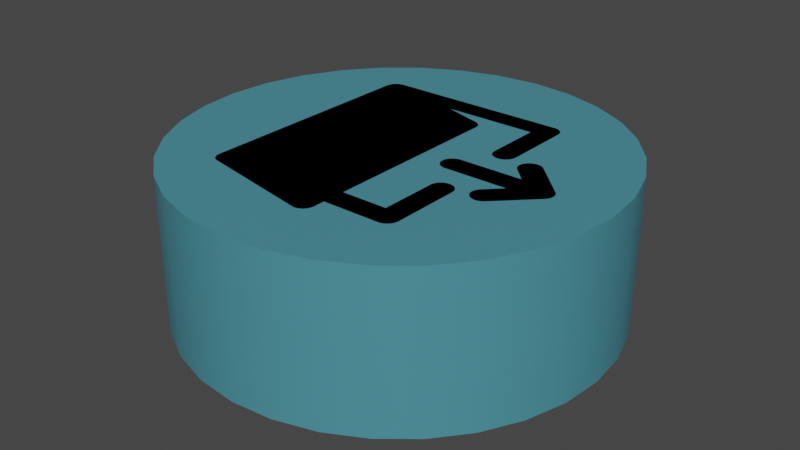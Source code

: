 # Source: exitBtn.blend  (saved by Blender 3.3.6; exported with 4.5.12 LTS)
import bpy
from mathutils import Matrix  # noqa: F401  (used for matrix-valued properties, if any)

bpy.ops.wm.read_factory_settings(use_empty=True)
scene = bpy.context.scene
scene.name = 'Scene'

# ---- collections
col_collection = bpy.data.collections.new('Collection'); scene.collection.children.link(col_collection)
col_exit_svgrepo_com_svg = bpy.data.collections.new('exit-svgrepo-com.svg'); scene.collection.children.link(col_exit_svgrepo_com_svg)

# ---- materials (node trees are filled in below, after node groups)
mat_material_001 = bpy.data.materials.new('Material.001')
mat_material_001.use_transparent_shadow = False
mat_svgmat = bpy.data.materials.new('SVGMat')
mat_svgmat.use_transparent_shadow = False
mat_svgmat.diffuse_color = (0.0, 0.0, 0.0, 1.0)

# ---- node groups
ng_auto_smooth = bpy.data.node_groups.new('Auto Smooth', 'GeometryNodeTree')
_s = ng_auto_smooth.interface.new_socket(name='Geometry', in_out='OUTPUT', socket_type='NodeSocketGeometry')
_s = ng_auto_smooth.interface.new_socket(name='Geometry', in_out='INPUT', socket_type='NodeSocketGeometry')
_s = ng_auto_smooth.interface.new_socket(name='Angle', in_out='INPUT', socket_type='NodeSocketFloat')
_s.subtype = 'ANGLE'
_s.min_value = 0.0
_s.max_value = 3.142
ng_auto_smooth.is_modifier = True
_N = ng_auto_smooth.nodes; _L = ng_auto_smooth.links
n0 = _N.new('NodeGroupOutput'); n0.name = 'Group Output'; n0.location = (480, -100)
n1 = _N.new('NodeGroupInput'); n1.name = 'Group Input'; n1.location = (-420, -300)
n2 = _N.new('NodeGroupInput'); n2.name = 'Group Input.001'; n2.location = (-60, -100)
n3 = _N.new('GeometryNodeSetShadeSmooth'); n3.name = 'Set Shade Smooth'; n3.location = (120, -100)
n3.domain = 'EDGE'
n4 = _N.new('GeometryNodeSetShadeSmooth'); n4.name = 'Set Shade Smooth.001'; n4.location = (300, -100)
n5 = _N.new('GeometryNodeInputMeshEdgeAngle'); n5.name = 'Edge Angle'; n5.location = (-420, -220)
n6 = _N.new('GeometryNodeInputEdgeSmooth'); n6.name = 'Is Edge Smooth'; n6.location = (-60, -160)
n7 = _N.new('GeometryNodeInputShadeSmooth'); n7.name = 'Is Face Smooth'; n7.location = (-240, -340)
n8 = _N.new('FunctionNodeBooleanMath'); n8.name = 'Boolean Math'; n8.location = (-60, -220)
n9 = _N.new('FunctionNodeCompare'); n9.name = 'Compare'; n9.location = (-240, -180)
n9.operation = 'LESS_EQUAL'
_L.new(n5.outputs[0], n9.inputs[0])
_L.new(n4.outputs[0], n0.inputs[0])
_L.new(n1.outputs[1], n9.inputs[1])
_L.new(n9.outputs[0], n8.inputs[0])
_L.new(n7.outputs[0], n8.inputs[1])
_L.new(n2.outputs[0], n3.inputs[0])
_L.new(n6.outputs[0], n3.inputs[1])
_L.new(n3.outputs[0], n4.inputs[0])
_L.new(n8.outputs[0], n3.inputs[2])
n0.is_active_output = True

# ---- material node trees
mat_material_001.use_nodes = True; mat_material_001.node_tree.nodes.clear()
_N = mat_material_001.node_tree.nodes; _L = mat_material_001.node_tree.links
n0 = _N.new('ShaderNodeBsdfPrincipled'); n0.name = 'Principled BSDF'; n0.location = (10, 300)
n0.distribution = 'GGX'
n0.subsurface_method = 'RANDOM_WALK_SKIN'
n0.inputs[0].default_value = (0.06848, 0.2705, 0.3372, 1.0)
n0.inputs[3].default_value = 1.45
n0.inputs[27].default_value = (0.0, 0.0, 0.0, 1.0)
n0.inputs[28].default_value = 1.0
n1 = _N.new('ShaderNodeOutputMaterial'); n1.name = 'Material Output'; n1.location = (300, 300)
_L.new(n0.outputs[0], n1.inputs[0])
n1.is_active_output = True

# ---- world
world_world = bpy.data.worlds.new('World'); scene.world = world_world
world_world.use_nodes = True; world_world.node_tree.nodes.clear()
_N = world_world.node_tree.nodes; _L = world_world.node_tree.links
n0 = _N.new('ShaderNodeOutputWorld'); n0.name = 'World Output'; n0.location = (300, 300)
n1 = _N.new('ShaderNodeBackground'); n1.name = 'Background'; n1.location = (10, 300)
n1.inputs[0].default_value = (0.05088, 0.05088, 0.05088, 1.0)
_L.new(n1.outputs[0], n0.inputs[0])
n0.is_active_output = True
world_world.color = (0.05088, 0.05088, 0.05088)
world_world.use_sun_shadow = False
world_world.sun_shadow_jitter_overblur = 0.0

# ---- meshes
me_cylinder = bpy.data.meshes.new('Cylinder')
me_cylinder.from_pydata([(0.0, 1.0, -1.0), (0.0, 1.0, 1.0), (0.1951, 0.9808, -1.0), (0.1951, 0.9808, 1.0), (0.3827, 0.9239, -1.0), (0.3827, 0.9239, 1.0), (0.5556, 0.8315, -1.0), (0.5556, 0.8315, 1.0), (0.7071, 0.7071, -1.0), (0.7071, 0.7071, 1.0), (0.8315, 0.5556, -1.0), (0.8315, 0.5556, 1.0), (0.9239, 0.3827, -1.0), (0.9239, 0.3827, 1.0), (0.9808, 0.1951, -1.0), (0.9808, 0.1951, 1.0), (1.0, 0.0, -1.0), (1.0, 0.0, 1.0), (0.9808, -0.1951, -1.0), (0.9808, -0.1951, 1.0), (0.9239, -0.3827, -1.0), (0.9239, -0.3827, 1.0), (0.8315, -0.5556, -1.0), (0.8315, -0.5556, 1.0), (0.7071, -0.7071, -1.0), (0.7071, -0.7071, 1.0), (0.5556, -0.8315, -1.0), (0.5556, -0.8315, 1.0), (0.3827, -0.9239, -1.0), (0.3827, -0.9239, 1.0), (0.1951, -0.9808, -1.0), (0.1951, -0.9808, 1.0), (0.0, -1.0, -1.0), (0.0, -1.0, 1.0), (-0.1951, -0.9808, -1.0), (-0.1951, -0.9808, 1.0), (-0.3827, -0.9239, -1.0), (-0.3827, -0.9239, 1.0), (-0.5556, -0.8315, -1.0), (-0.5556, -0.8315, 1.0), (-0.7071, -0.7071, -1.0), (-0.7071, -0.7071, 1.0), (-0.8315, -0.5556, -1.0), (-0.8315, -0.5556, 1.0), (-0.9239, -0.3827, -1.0), (-0.9239, -0.3827, 1.0), (-0.9808, -0.1951, -1.0), (-0.9808, -0.1951, 1.0), (-1.0, 0.0, -1.0), (-1.0, 0.0, 1.0), (-0.9808, 0.1951, -1.0), (-0.9808, 0.1951, 1.0), (-0.9239, 0.3827, -1.0), (-0.9239, 0.3827, 1.0), (-0.8315, 0.5556, -1.0), (-0.8315, 0.5556, 1.0), (-0.7071, 0.7071, -1.0), (-0.7071, 0.7071, 1.0), (-0.5556, 0.8315, -1.0), (-0.5556, 0.8315, 1.0), (-0.3827, 0.9239, -1.0), (-0.3827, 0.9239, 1.0), (-0.1951, 0.9808, -1.0), (-0.1951, 0.9808, 1.0)], [], [(0, 1, 3, 2), (2, 3, 5, 4), (4, 5, 7, 6), (6, 7, 9, 8), (8, 9, 11, 10), (10, 11, 13, 12), (12, 13, 15, 14), (14, 15, 17, 16), (16, 17, 19, 18), (18, 19, 21, 20), (20, 21, 23, 22), (22, 23, 25, 24), (24, 25, 27, 26), (26, 27, 29, 28), (28, 29, 31, 30), (30, 31, 33, 32), (32, 33, 35, 34), (34, 35, 37, 36), (36, 37, 39, 38), (38, 39, 41, 40), (40, 41, 43, 42), (42, 43, 45, 44), (44, 45, 47, 46), (46, 47, 49, 48), (48, 49, 51, 50), (50, 51, 53, 52), (52, 53, 55, 54), (54, 55, 57, 56), (56, 57, 59, 58), (58, 59, 61, 60), (3, 1, 63, 61, 59, 57, 55, 53, 51, 49, 47, 45, 43, 41, 39, 37, 35, 33, 31, 29, 27, 25, 23, 21, 19, 17, 15, 13, 11, 9, 7, 5), (60, 61, 63, 62), (62, 63, 1, 0), (0, 2, 4, 6, 8, 10, 12, 14, 16, 18, 20, 22, 24, 26, 28, 30, 32, 34, 36, 38, 40, 42, 44, 46, 48, 50, 52, 54, 56, 58, 60, 62)])
me_cylinder.polygons.foreach_set('use_smooth', [True] * 34)
_uv = me_cylinder.uv_layers.new(name='UVMap')
_uv.uv.foreach_set('vector', [1.0, 0.5, 1.0, 1.0, 0.9688, 1.0, 0.9688, 0.5, 0.9688, 0.5, 0.9688, 1.0, 0.9375, 1.0, 0.9375, 0.5, 0.9375, 0.5, 0.9375, 1.0, 0.9062, 1.0, 0.9062, 0.5, 0.9062, 0.5, 0.9062, 1.0, 0.875, 1.0, 0.875, 0.5, 0.875, 0.5, 0.875, 1.0, 0.8438, 1.0, 0.8438, 0.5, 0.8438, 0.5, 0.8438, 1.0, 0.8125, 1.0, 0.8125, 0.5, 0.8125, 0.5, 0.8125, 1.0, 0.7812, 1.0, 0.7812, 0.5, 0.7812, 0.5, 0.7812, 1.0, 0.75, 1.0, 0.75, 0.5, 0.75, 0.5, 0.75, 1.0, 0.7188, 1.0, 0.7188, 0.5, 0.7188, 0.5, 0.7188, 1.0, 0.6875, 1.0, 0.6875, 0.5, 0.6875, 0.5, 0.6875, 1.0, 0.6562, 1.0, 0.6562, 0.5, 0.6562, 0.5, 0.6562, 1.0, 0.625, 1.0, 0.625, 0.5, 0.625, 0.5, 0.625, 1.0, 0.5938, 1.0, 0.5938, 0.5, 0.5938, 0.5, 0.5938, 1.0, 0.5625, 1.0, 0.5625, 0.5, 0.5625, 0.5, 0.5625, 1.0, 0.5312, 1.0, 0.5312, 0.5, 0.5312, 0.5, 0.5312, 1.0, 0.5, 1.0, 0.5, 0.5, 0.5, 0.5, 0.5, 1.0, 0.4688, 1.0, 0.4688, 0.5, 0.4688, 0.5, 0.4688, 1.0, 0.4375, 1.0, 0.4375, 0.5, 0.4375, 0.5, 0.4375, 1.0, 0.4062, 1.0, 0.4062, 0.5, 0.4062, 0.5, 0.4062, 1.0, 0.375, 1.0, 0.375, 0.5, 0.375, 0.5, 0.375, 1.0, 0.3438, 1.0, 0.3438, 0.5, 0.3438, 0.5, 0.3438, 1.0, 0.3125, 1.0, 0.3125, 0.5, 0.3125, 0.5, 0.3125, 1.0, 0.2812, 1.0, 0.2812, 0.5, 0.2812, 0.5, 0.2812, 1.0, 0.25, 1.0, 0.25, 0.5, 0.25, 0.5, 0.25, 1.0, 0.2188, 1.0, 0.2188, 0.5, 0.2188, 0.5, 0.2188, 1.0, 0.1875, 1.0, 0.1875, 0.5, 0.1875, 0.5, 0.1875, 1.0, 0.1562, 1.0, 0.1562, 0.5, 0.1562, 0.5, 0.1562, 1.0, 0.125, 1.0, 0.125, 0.5, 0.125, 0.5, 0.125, 1.0, 0.09375, 1.0, 0.09375, 0.5, 0.09375, 0.5, 0.09375, 1.0, 0.0625, 1.0, 0.0625, 0.5, 0.2968, 0.4854, 0.25, 0.49, 0.2032, 0.4854, 0.1582, 0.4717, 0.1167, 0.4496, 0.08029, 0.4197, 0.05045, 0.3833, 0.02827, 0.3418, 0.01461, 0.2968, 0.01, 0.25, 0.01461, 0.2032, 0.02827, 0.1582, 0.05045, 0.1167, 0.08029, 0.08029, 0.1167, 0.05045, 0.1582, 0.02827, 0.2032, 0.01461, 0.25, 0.01, 0.2968, 0.01461, 0.3418, 0.02827, 0.3833, 0.05045, 0.4197, 0.08029, 0.4496, 0.1167, 0.4717, 0.1582, 0.4854, 0.2032, 0.49, 0.25, 0.4854, 0.2968, 0.4717, 0.3418, 0.4496, 0.3833, 0.4197, 0.4197, 0.3833, 0.4496, 0.3418, 0.4717, 0.0625, 0.5, 0.0625, 1.0, 0.03125, 1.0, 0.03125, 0.5, 0.03125, 0.5, 0.03125, 1.0, 0.0, 1.0, 0.0, 0.5, 0.75, 0.49, 0.7968, 0.4854, 0.8418, 0.4717, 0.8833, 0.4496, 0.9197, 0.4197, 0.9496, 0.3833, 0.9717, 0.3418, 0.9854, 0.2968, 0.99, 0.25, 0.9854, 0.2032, 0.9717, 0.1582, 0.9496, 0.1167, 0.9197, 0.08029, 0.8833, 0.05045, 0.8418, 0.02827, 0.7968, 0.01461, 0.75, 0.01, 0.7032, 0.01461, 0.6582, 0.02827, 0.6167, 0.05045, 0.5803, 0.08029, 0.5504, 0.1167, 0.5283, 0.1582, 0.5146, 0.2032, 0.51, 0.25, 0.5146, 0.2968, 0.5283, 0.3418, 0.5504, 0.3833, 0.5803, 0.4197, 0.6167, 0.4496, 0.6582, 0.4717, 0.7032, 0.4854])
me_cylinder.materials.append(mat_material_001)
me_cylinder.update()
me_curve = bpy.data.meshes.new('Curve')
me_curve.from_pydata([(0.144, 0.08056, 0.0), (0.144, 0.08074, 0.0), (0.1439, 0.08092, 0.0), (0.1438, 0.08109, 0.0), (0.1437, 0.08127, 0.0), (0.1436, 0.08144, 0.0), (0.1435, 0.0816, 0.0), (0.1434, 0.08176, 0.0), (0.1433, 0.08192, 0.0), (0.1431, 0.08208, 0.0), (0.143, 0.08223, 0.0), (0.1429, 0.08238, 0.0), (0.1427, 0.08252, 0.0), (0.1424, 0.08287, 0.0), (0.1414, 0.08386, 0.0), (0.1399, 0.08534, 0.0), (0.1381, 0.0872, 0.0), (0.1359, 0.08931, 0.0), (0.1337, 0.09154, 0.0), (0.1315, 0.09378, 0.0), (0.1294, 0.09589, 0.0), (0.1275, 0.09775, 0.0), (0.126, 0.09923, 0.0), (0.125, 0.1002, 0.0), (0.1247, 0.1006, 0.0), (0.1241, 0.1011, 0.0), (0.1234, 0.1015, 0.0), (0.1227, 0.1019, 0.0), (0.1219, 0.1021, 0.0), (0.1212, 0.1023, 0.0), (0.1204, 0.1023, 0.0), (0.1197, 0.1023, 0.0), (0.1189, 0.1021, 0.0), (0.1182, 0.1019, 0.0), (0.1174, 0.1015, 0.0), (0.1168, 0.1011, 0.0), (0.1162, 0.1006, 0.0), (0.1156, 0.09995, 0.0), (0.1152, 0.09929, 0.0), (0.1148, 0.09858, 0.0), (0.1146, 0.09784, 0.0), (0.1144, 0.09708, 0.0), (0.1144, 0.09631, 0.0), (0.1144, 0.09554, 0.0), (0.1146, 0.09479, 0.0), (0.1148, 0.09405, 0.0), (0.1152, 0.09334, 0.0), (0.1156, 0.09267, 0.0), (0.1162, 0.09206, 0.0), (0.1163, 0.09191, 0.0), (0.1167, 0.09148, 0.0), (0.1174, 0.09084, 0.0), (0.1182, 0.09004, 0.0), (0.1191, 0.08913, 0.0), (0.1201, 0.08817, 0.0), (0.121, 0.0872, 0.0), (0.1219, 0.08629, 0.0), (0.1227, 0.08549, 0.0), (0.1234, 0.08485, 0.0), (0.1238, 0.08443, 0.0), (0.1239, 0.08428, 0.0), (0.09032, 0.08428, 0.0), (0.0895, 0.08422, 0.0), (0.08871, 0.08406, 0.0), (0.08797, 0.0838, 0.0), (0.08728, 0.08345, 0.0), (0.08664, 0.08302, 0.0), (0.08606, 0.08251, 0.0), (0.08555, 0.08193, 0.0), (0.08512, 0.08129, 0.0), (0.08477, 0.0806, 0.0), (0.08451, 0.07986, 0.0), (0.08435, 0.07907, 0.0), (0.0843, 0.07826, 0.0), (0.08435, 0.07744, 0.0), (0.08451, 0.07666, 0.0), (0.08477, 0.07591, 0.0), (0.08512, 0.07522, 0.0), (0.08555, 0.07458, 0.0), (0.08606, 0.074, 0.0), (0.08664, 0.07349, 0.0), (0.08728, 0.07306, 0.0), (0.08797, 0.07271, 0.0), (0.08871, 0.07245, 0.0), (0.0895, 0.07229, 0.0), (0.09032, 0.07224, 0.0), (0.09098, 0.07224, 0.0), (0.09281, 0.07224, 0.0), (0.09557, 0.07224, 0.0), (0.09904, 0.07224, 0.0), (0.103, 0.07224, 0.0), (0.1071, 0.07224, 0.0), (0.1113, 0.07224, 0.0), (0.1152, 0.07224, 0.0), (0.1187, 0.07224, 0.0), (0.1215, 0.07224, 0.0), (0.1233, 0.07224, 0.0), (0.1239, 0.07224, 0.0), (0.1162, 0.06445, 0.0), (0.1156, 0.06384, 0.0), (0.1152, 0.06317, 0.0), (0.1148, 0.06246, 0.0), (0.1146, 0.06172, 0.0), (0.1144, 0.06096, 0.0), (0.1144, 0.0602, 0.0), (0.1144, 0.05943, 0.0), (0.1146, 0.05867, 0.0), (0.1148, 0.05793, 0.0), (0.1152, 0.05722, 0.0), (0.1156, 0.05656, 0.0), (0.1162, 0.05594, 0.0), (0.1165, 0.05566, 0.0), (0.1168, 0.0554, 0.0), (0.1171, 0.05517, 0.0), (0.1174, 0.05496, 0.0), (0.1178, 0.05478, 0.0), (0.1182, 0.05462, 0.0), (0.1185, 0.05448, 0.0), (0.1189, 0.05437, 0.0), (0.1193, 0.05429, 0.0), (0.1197, 0.05423, 0.0), (0.12, 0.05419, 0.0), (0.1204, 0.05418, 0.0), (0.1208, 0.05419, 0.0), (0.1212, 0.05423, 0.0), (0.1216, 0.05429, 0.0), (0.1219, 0.05437, 0.0), (0.1223, 0.05448, 0.0), (0.1227, 0.05462, 0.0), (0.123, 0.05478, 0.0), (0.1234, 0.05496, 0.0), (0.1237, 0.05517, 0.0), (0.1241, 0.0554, 0.0), (0.1244, 0.05566, 0.0), (0.1247, 0.05594, 0.0), (0.125, 0.0563, 0.0), (0.126, 0.05728, 0.0), (0.1275, 0.05876, 0.0), (0.1294, 0.06062, 0.0), (0.1315, 0.06273, 0.0), (0.1337, 0.06497, 0.0), (0.1359, 0.0672, 0.0), (0.1381, 0.06931, 0.0), (0.1399, 0.07117, 0.0), (0.1414, 0.07266, 0.0), (0.1424, 0.07364, 0.0), (0.1427, 0.07399, 0.0), (0.1429, 0.07414, 0.0), (0.143, 0.07428, 0.0), (0.1431, 0.07443, 0.0), (0.1433, 0.07459, 0.0), (0.1434, 0.07474, 0.0), (0.1435, 0.07491, 0.0), (0.1436, 0.07507, 0.0), (0.1437, 0.07524, 0.0), (0.1438, 0.07542, 0.0), (0.1439, 0.07559, 0.0), (0.144, 0.07577, 0.0), (0.144, 0.07596, 0.0), (0.1442, 0.07633, 0.0), (0.1443, 0.07671, 0.0), (0.1444, 0.07709, 0.0), (0.1444, 0.07748, 0.0), (0.1445, 0.07787, 0.0), (0.1445, 0.07826, 0.0), (0.1445, 0.07865, 0.0), (0.1444, 0.07904, 0.0), (0.1444, 0.07942, 0.0), (0.1443, 0.07981, 0.0), (0.1442, 0.08018, 0.0), (0.1024, 0.0602, 0.0), (0.1015, 0.06014, 0.0), (0.1008, 0.05998, 0.0), (0.1, 0.05972, 0.0), (0.09932, 0.05937, 0.0), (0.09868, 0.05894, 0.0), (0.0981, 0.05843, 0.0), (0.09759, 0.05785, 0.0), (0.09716, 0.05721, 0.0), (0.09681, 0.05652, 0.0), (0.09655, 0.05578, 0.0), (0.09639, 0.05499, 0.0), (0.09634, 0.05418, 0.0), (0.09634, 0.05358, 0.0), (0.09634, 0.05195, 0.0), (0.09634, 0.04947, 0.0), (0.09634, 0.04637, 0.0), (0.09634, 0.04285, 0.0), (0.09634, 0.03913, 0.0), (0.09634, 0.0354, 0.0), (0.09634, 0.03188, 0.0), (0.09634, 0.02878, 0.0), (0.09634, 0.02631, 0.0), (0.09634, 0.02467, 0.0), (0.09634, 0.02408, 0.0), (0.07225, 0.02408, 0.0), (0.07225, 0.1204, 0.0), (0.07222, 0.121, 0.0), (0.07211, 0.1217, 0.0), (0.07194, 0.1223, 0.0), (0.07171, 0.1229, 0.0), (0.07141, 0.1235, 0.0), (0.07106, 0.124, 0.0), (0.07066, 0.1245, 0.0), (0.07021, 0.1249, 0.0), (0.06971, 0.1253, 0.0), (0.06916, 0.1257, 0.0), (0.06858, 0.1259, 0.0), (0.06796, 0.1262, 0.0), (0.06755, 0.1263, 0.0), (0.06641, 0.1266, 0.0), (0.06469, 0.1271, 0.0), (0.06254, 0.1278, 0.0), (0.0601, 0.1285, 0.0), (0.05751, 0.1293, 0.0), (0.05492, 0.1301, 0.0), (0.05247, 0.1308, 0.0), (0.05032, 0.1315, 0.0), (0.0486, 0.132, 0.0), (0.04746, 0.1323, 0.0), (0.04705, 0.1324, 0.0), (0.09634, 0.1324, 0.0), (0.09634, 0.1023, 0.0), (0.09639, 0.1015, 0.0), (0.09655, 0.1007, 0.0), (0.09681, 0.09999, 0.0), (0.09716, 0.0993, 0.0), (0.09759, 0.09866, 0.0), (0.0981, 0.09808, 0.0), (0.09868, 0.09757, 0.0), (0.09932, 0.09714, 0.0), (0.1, 0.09679, 0.0), (0.1008, 0.09653, 0.0), (0.1015, 0.09637, 0.0), (0.1024, 0.09631, 0.0), (0.1032, 0.09637, 0.0), (0.104, 0.09653, 0.0), (0.1047, 0.09679, 0.0), (0.1054, 0.09714, 0.0), (0.106, 0.09757, 0.0), (0.1066, 0.09808, 0.0), (0.1071, 0.09866, 0.0), (0.1076, 0.0993, 0.0), (0.1079, 0.09999, 0.0), (0.1082, 0.1007, 0.0), (0.1083, 0.1015, 0.0), (0.1084, 0.1023, 0.0), (0.1084, 0.103, 0.0), (0.1084, 0.105, 0.0), (0.1084, 0.108, 0.0), (0.1084, 0.1117, 0.0), (0.1084, 0.1159, 0.0), (0.1084, 0.1204, 0.0), (0.1084, 0.1249, 0.0), (0.1084, 0.1291, 0.0), (0.1084, 0.1328, 0.0), (0.1084, 0.1358, 0.0), (0.1084, 0.1377, 0.0), (0.1084, 0.1385, 0.0), (0.1083, 0.1393, 0.0), (0.1082, 0.1401, 0.0), (0.1079, 0.1408, 0.0), (0.1076, 0.1415, 0.0), (0.1071, 0.1421, 0.0), (0.1066, 0.1427, 0.0), (0.106, 0.1432, 0.0), (0.1054, 0.1436, 0.0), (0.1047, 0.144, 0.0), (0.104, 0.1443, 0.0), (0.1032, 0.1444, 0.0), (0.1024, 0.1445, 0.0), (0.1005, 0.1445, 0.0), (0.09522, 0.1445, 0.0), (0.08731, 0.1445, 0.0), (0.07738, 0.1445, 0.0), (0.06612, 0.1445, 0.0), (0.05419, 0.1445, 0.0), (0.04226, 0.1445, 0.0), (0.031, 0.1445, 0.0), (0.02108, 0.1445, 0.0), (0.01316, 0.1445, 0.0), (0.00792, 0.1445, 0.0), (0.006025, 0.1445, 0.0), (0.005971, 0.1445, 0.0), (0.005918, 0.1445, 0.0), (0.005866, 0.1445, 0.0), (0.005814, 0.1444, 0.0), (0.005763, 0.1444, 0.0), (0.005712, 0.1444, 0.0), (0.005662, 0.1444, 0.0), (0.005611, 0.1444, 0.0), (0.00556, 0.1444, 0.0), (0.005509, 0.1444, 0.0), (0.005457, 0.1444, 0.0), (0.005405, 0.1444, 0.0), (0.005334, 0.1443, 0.0), (0.005265, 0.1443, 0.0), (0.005196, 0.1443, 0.0), (0.005128, 0.1443, 0.0), (0.005061, 0.1443, 0.0), (0.004994, 0.1443, 0.0), (0.004927, 0.1443, 0.0), (0.00486, 0.1443, 0.0), (0.004793, 0.1443, 0.0), (0.004726, 0.1442, 0.0), (0.004659, 0.1442, 0.0), (0.004592, 0.1442, 0.0), (0.004435, 0.1442, 0.0), (0.004281, 0.1441, 0.0), (0.004129, 0.1441, 0.0), (0.003979, 0.144, 0.0), (0.003831, 0.144, 0.0), (0.003686, 0.1439, 0.0), (0.003542, 0.1438, 0.0), (0.003401, 0.1438, 0.0), (0.003261, 0.1437, 0.0), (0.003123, 0.1436, 0.0), (0.002987, 0.1435, 0.0), (0.002852, 0.1435, 0.0), (0.002818, 0.1434, 0.0), (0.002784, 0.1434, 0.0), (0.002748, 0.1434, 0.0), (0.002712, 0.1434, 0.0), (0.002676, 0.1434, 0.0), (0.002639, 0.1434, 0.0), (0.002603, 0.1434, 0.0), (0.002567, 0.1434, 0.0), (0.002531, 0.1433, 0.0), (0.002496, 0.1433, 0.0), (0.002463, 0.1433, 0.0), (0.002431, 0.1433, 0.0), (0.002419, 0.1433, 0.0), (0.002409, 0.1433, 0.0), (0.002399, 0.1432, 0.0), (0.00239, 0.1432, 0.0), (0.002381, 0.1432, 0.0), (0.002373, 0.1432, 0.0), (0.002365, 0.1432, 0.0), (0.002356, 0.1432, 0.0), (0.002347, 0.1432, 0.0), (0.002338, 0.1432, 0.0), (0.002327, 0.1431, 0.0), (0.002316, 0.1431, 0.0), (0.002154, 0.143, 0.0), (0.001997, 0.1429, 0.0), (0.001845, 0.1427, 0.0), (0.001697, 0.1426, 0.0), (0.001555, 0.1424, 0.0), (0.001418, 0.1423, 0.0), (0.001286, 0.1421, 0.0), (0.00116, 0.142, 0.0), (0.00104, 0.1418, 0.0), (0.0009253, 0.1416, 0.0), (0.0008168, 0.1414, 0.0), (0.0007143, 0.1412, 0.0), (0.0006945, 0.1412, 0.0), (0.0006771, 0.1412, 0.0), (0.0006617, 0.1411, 0.0), (0.0006478, 0.1411, 0.0), (0.0006351, 0.141, 0.0), (0.0006232, 0.141, 0.0), (0.0006117, 0.1409, 0.0), (0.0006001, 0.1409, 0.0), (0.0005881, 0.1409, 0.0), (0.0005754, 0.1408, 0.0), (0.0005614, 0.1408, 0.0), (0.0005458, 0.1407, 0.0), (0.0004974, 0.1406, 0.0), (0.0004487, 0.1405, 0.0), (0.0004004, 0.1404, 0.0), (0.0003529, 0.1403, 0.0), (0.0003069, 0.1402, 0.0), (0.0002629, 0.14, 0.0), (0.0002213, 0.1399, 0.0), (0.0001828, 0.1398, 0.0), (0.000148, 0.1397, 0.0), (0.0001172, 0.1396, 0.0), (9.113e-05, 0.1394, 0.0), (7.027e-05, 0.1393, 0.0), (6.44e-05, 0.1393, 0.0), (6.154e-05, 0.1392, 0.0), (6.119e-05, 0.1392, 0.0), (6.285e-05, 0.1391, 0.0), (6.603e-05, 0.1391, 0.0), (7.02e-05, 0.1391, 0.0), (7.489e-05, 0.139, 0.0), (7.958e-05, 0.139, 0.0), (8.377e-05, 0.1389, 0.0), (8.696e-05, 0.1389, 0.0), (8.865e-05, 0.1388, 0.0), (8.834e-05, 0.1388, 0.0), (8.543e-05, 0.1388, 0.0), (8.003e-05, 0.1387, 0.0), (7.265e-05, 0.1387, 0.0), (6.383e-05, 0.1387, 0.0), (5.407e-05, 0.1387, 0.0), (4.392e-05, 0.1386, 0.0), (3.389e-05, 0.1386, 0.0), (2.451e-05, 0.1386, 0.0), (1.63e-05, 0.1385, 0.0), (9.79e-06, 0.1385, 0.0), (5.498e-06, 0.1385, 0.0), (3.951e-06, 0.1385, 0.0), (3.951e-06, 0.1361, 0.0), (3.951e-06, 0.1295, 0.0), (3.951e-06, 0.1196, 0.0), (3.951e-06, 0.1072, 0.0), (3.951e-06, 0.09316, 0.0), (3.951e-06, 0.07825, 0.0), (3.951e-06, 0.06335, 0.0), (3.951e-06, 0.04927, 0.0), (3.951e-06, 0.03687, 0.0), (3.951e-06, 0.02698, 0.0), (3.951e-06, 0.02043, 0.0), (3.951e-06, 0.01806, 0.0), (4.55e-05, 0.01735, 0.0), (0.0001673, 0.01666, 0.0), (0.0003649, 0.016, 0.0), (0.0006341, 0.01538, 0.0), (0.0009706, 0.01479, 0.0), (0.00137, 0.01424, 0.0), (0.001828, 0.01374, 0.0), (0.00234, 0.0133, 0.0), (0.002902, 0.01291, 0.0), (0.00351, 0.01259, 0.0), (0.004159, 0.01234, 0.0), (0.004845, 0.01216, 0.0), (0.006029, 0.01192, 0.0), (0.009305, 0.01127, 0.0), (0.01425, 0.01028, 0.0), (0.02045, 0.009038, 0.0), (0.02749, 0.007631, 0.0), (0.03495, 0.00614, 0.0), (0.04241, 0.004649, 0.0), (0.04944, 0.003241, 0.0), (0.05565, 0.002001, 0.0), (0.06059, 0.001012, 0.0), (0.06387, 0.0003571, 0.0), (0.06505, 0.0001202, 0.0), (0.06515, 0.0001001, 0.0), (0.06525, 8.199e-05, 0.0), (0.06535, 6.579e-05, 0.0), (0.06545, 5.148e-05, 0.0), (0.06554, 3.9e-05, 0.0), (0.06564, 2.833e-05, 0.0), (0.06574, 1.942e-05, 0.0), (0.06584, 1.222e-05, 0.0), (0.06594, 6.692e-06, 0.0), (0.06604, 2.797e-06, 0.0), (0.06614, 4.91e-07, 0.0), (0.06623, -2.682e-07, 0.0), (0.06658, 9.602e-06, 0.0), (0.06692, 3.907e-05, 0.0), (0.06726, 8.794e-05, 0.0), (0.06759, 0.000156, 0.0), (0.06793, 0.000243, 0.0), (0.06825, 0.0003488, 0.0), (0.06857, 0.0004732, 0.0), (0.06889, 0.0006159, 0.0), (0.06919, 0.0007768, 0.0), (0.06949, 0.0009556, 0.0), (0.06977, 0.001152, 0.0), (0.07005, 0.001366, 0.0), (0.07039, 0.001664, 0.0), (0.0707, 0.001983, 0.0), (0.07098, 0.002322, 0.0), (0.07124, 0.00268, 0.0), (0.07147, 0.003054, 0.0), (0.07167, 0.003445, 0.0), (0.07185, 0.003848, 0.0), (0.07199, 0.004265, 0.0), (0.07211, 0.004691, 0.0), (0.07219, 0.005127, 0.0), (0.07224, 0.00557, 0.0), (0.07225, 0.00602, 0.0), (0.07225, 0.006138, 0.0), (0.07225, 0.006465, 0.0), (0.07225, 0.00696, 0.0), (0.07225, 0.00758, 0.0), (0.07225, 0.008284, 0.0), (0.07225, 0.009029, 0.0), (0.07225, 0.009775, 0.0), (0.07225, 0.01048, 0.0), (0.07225, 0.0111, 0.0), (0.07225, 0.01159, 0.0), (0.07225, 0.01192, 0.0), (0.07225, 0.01204, 0.0), (0.1024, 0.01204, 0.0), (0.1032, 0.01209, 0.0), (0.104, 0.01225, 0.0), (0.1047, 0.01251, 0.0), (0.1054, 0.01286, 0.0), (0.106, 0.01329, 0.0), (0.1066, 0.0138, 0.0), (0.1071, 0.01438, 0.0), (0.1076, 0.01502, 0.0), (0.1079, 0.01572, 0.0), (0.1082, 0.01646, 0.0), (0.1083, 0.01724, 0.0), (0.1084, 0.01806, 0.0), (0.1084, 0.01877, 0.0), (0.1084, 0.02073, 0.0), (0.1084, 0.0237, 0.0), (0.1084, 0.02742, 0.0), (0.1084, 0.03164, 0.0), (0.1084, 0.03612, 0.0), (0.1084, 0.04059, 0.0), (0.1084, 0.04481, 0.0), (0.1084, 0.04853, 0.0), (0.1084, 0.0515, 0.0), (0.1084, 0.05347, 0.0), (0.1084, 0.05418, 0.0), (0.1083, 0.05499, 0.0), (0.1082, 0.05578, 0.0), (0.1079, 0.05652, 0.0), (0.1076, 0.05721, 0.0), (0.1071, 0.05785, 0.0), (0.1066, 0.05843, 0.0), (0.106, 0.05894, 0.0), (0.1054, 0.05937, 0.0), (0.1047, 0.05972, 0.0), (0.104, 0.05998, 0.0), (0.1032, 0.06014, 0.0)], [], [(283, 281, 282), (283, 280, 281), (283, 279, 280), (283, 278, 279), (283, 277, 278), (283, 276, 277), (283, 275, 276), (283, 274, 275), (283, 273, 274), (283, 272, 273), (283, 271, 272), (283, 270, 271), (283, 269, 270), (284, 269, 283), (285, 269, 284), (286, 269, 285), (287, 269, 286), (288, 269, 287), (289, 269, 288), (289, 268, 269), (290, 268, 289), (291, 268, 290), (292, 268, 291), (293, 268, 292), (294, 268, 293), (295, 268, 294), (296, 268, 295), (297, 268, 296), (298, 268, 297), (299, 268, 298), (300, 268, 299), (301, 268, 300), (302, 268, 301), (303, 268, 302), (304, 268, 303), (304, 267, 268), (305, 267, 304), (306, 267, 305), (307, 267, 306), (308, 267, 307), (309, 267, 308), (310, 267, 309), (311, 267, 310), (311, 266, 267), (312, 266, 311), (313, 266, 312), (314, 266, 313), (315, 266, 314), (316, 266, 315), (316, 265, 266), (317, 265, 316), (318, 265, 317), (319, 265, 318), (320, 265, 319), (321, 265, 320), (322, 265, 321), (323, 265, 322), (324, 265, 323), (325, 265, 324), (326, 265, 325), (327, 265, 326), (328, 265, 327), (329, 265, 328), (330, 265, 329), (331, 265, 330), (332, 265, 331), (333, 265, 332), (334, 265, 333), (335, 265, 334), (336, 265, 335), (336, 264, 265), (337, 264, 336), (338, 264, 337), (339, 264, 338), (340, 264, 339), (341, 264, 340), (342, 264, 341), (343, 264, 342), (344, 264, 343), (345, 264, 344), (346, 264, 345), (346, 263, 264), (347, 263, 346), (348, 263, 347), (349, 263, 348), (349, 262, 263), (350, 262, 349), (351, 262, 350), (352, 262, 351), (353, 262, 352), (353, 261, 262), (354, 261, 353), (355, 261, 354), (356, 261, 355), (357, 261, 356), (358, 261, 357), (359, 261, 358), (360, 261, 359), (361, 261, 360), (362, 261, 361), (363, 261, 362), (364, 261, 363), (365, 261, 364), (365, 260, 261), (366, 260, 365), (367, 260, 366), (368, 260, 367), (369, 260, 368), (370, 260, 369), (371, 260, 370), (372, 260, 371), (372, 259, 260), (373, 259, 372), (374, 259, 373), (375, 259, 374), (376, 259, 375), (377, 259, 376), (378, 259, 377), (379, 259, 378), (380, 259, 379), (380, 258, 259), (381, 258, 380), (382, 258, 381), (383, 258, 382), (384, 258, 383), (385, 258, 384), (386, 258, 385), (387, 258, 386), (388, 258, 387), (389, 258, 388), (390, 258, 389), (391, 258, 390), (392, 258, 391), (393, 258, 392), (394, 258, 393), (395, 258, 394), (396, 258, 395), (397, 258, 396), (398, 258, 397), (399, 258, 398), (400, 258, 399), (401, 258, 400), (402, 258, 401), (403, 258, 402), (403, 257, 258), (403, 256, 257), (404, 220, 403), (220, 256, 403), (220, 255, 256), (220, 221, 255), (221, 254, 255), (404, 219, 220), (222, 254, 221), (404, 218, 219), (404, 217, 218), (404, 216, 217), (404, 215, 216), (404, 214, 215), (405, 214, 404), (405, 213, 214), (222, 253, 254), (405, 212, 213), (405, 211, 212), (405, 210, 211), (405, 209, 210), (405, 208, 209), (405, 207, 208), (405, 206, 207), (405, 205, 206), (405, 204, 205), (405, 203, 204), (222, 252, 253), (405, 202, 203), (405, 201, 202), (405, 200, 201), (405, 199, 200), (405, 198, 199), (405, 197, 198), (405, 196, 197), (405, 195, 196), (222, 251, 252), (406, 195, 405), (222, 250, 251), (222, 249, 250), (222, 248, 249), (407, 195, 406), (222, 247, 248), (222, 246, 247), (223, 246, 222), (223, 245, 246), (31, 29, 30), (32, 29, 31), (32, 28, 29), (33, 28, 32), (33, 27, 28), (34, 27, 33), (34, 26, 27), (35, 26, 34), (35, 25, 26), (223, 244, 245), (224, 244, 223), (36, 25, 35), (36, 24, 25), (224, 243, 244), (225, 243, 224), (37, 24, 36), (37, 23, 24), (37, 22, 23), (225, 242, 243), (226, 242, 225), (38, 22, 37), (226, 241, 242), (227, 241, 226), (39, 22, 38), (39, 21, 22), (227, 240, 241), (228, 240, 227), (40, 21, 39), (228, 239, 240), (229, 239, 228), (41, 21, 40), (41, 20, 21), (229, 238, 239), (230, 238, 229), (230, 237, 238), (231, 237, 230), (42, 20, 41), (231, 236, 237), (232, 236, 231), (232, 235, 236), (233, 235, 232), (233, 234, 235), (43, 20, 42), (43, 19, 20), (44, 19, 43), (45, 19, 44), (46, 19, 45), (46, 18, 19), (47, 18, 46), (408, 195, 407), (48, 18, 47), (49, 18, 48), (50, 18, 49), (50, 17, 18), (51, 17, 50), (52, 17, 51), (53, 17, 52), (53, 16, 17), (54, 16, 53), (55, 16, 54), (56, 16, 55), (56, 15, 16), (57, 15, 56), (58, 15, 57), (58, 14, 15), (59, 14, 58), (60, 14, 59), (62, 60, 61), (62, 14, 60), (63, 14, 62), (64, 14, 63), (64, 13, 14), (65, 13, 64), (66, 13, 65), (67, 13, 66), (67, 12, 13), (67, 11, 12), (68, 11, 67), (68, 10, 11), (68, 9, 10), (68, 8, 9), (69, 8, 68), (69, 7, 8), (69, 6, 7), (69, 5, 6), (69, 4, 5), (70, 4, 69), (70, 3, 4), (70, 2, 3), (70, 1, 2), (70, 0, 1), (71, 0, 70), (71, 169, 0), (71, 168, 169), (72, 168, 71), (72, 167, 168), (72, 166, 167), (73, 166, 72), (73, 165, 166), (73, 164, 165), (74, 164, 73), (74, 163, 164), (409, 195, 408), (74, 162, 163), (74, 161, 162), (75, 161, 74), (75, 160, 161), (75, 159, 160), (76, 159, 75), (76, 158, 159), (76, 157, 158), (77, 157, 76), (77, 156, 157), (77, 155, 156), (77, 154, 155), (77, 153, 154), (78, 153, 77), (78, 152, 153), (78, 151, 152), (78, 150, 151), (78, 149, 150), (79, 149, 78), (79, 148, 149), (79, 147, 148), (79, 146, 147), (80, 146, 79), (80, 145, 146), (80, 144, 145), (81, 144, 80), (82, 144, 81), (83, 144, 82), (83, 97, 144), (97, 143, 144), (84, 97, 83), (85, 97, 84), (86, 97, 85), (87, 97, 86), (88, 97, 87), (89, 97, 88), (90, 97, 89), (91, 97, 90), (92, 97, 91), (93, 97, 92), (94, 97, 93), (95, 97, 94), (96, 97, 95), (98, 143, 97), (98, 142, 143), (98, 141, 142), (98, 140, 141), (98, 139, 140), (99, 139, 98), (100, 139, 99), (410, 195, 409), (101, 139, 100), (101, 138, 139), (102, 138, 101), (103, 138, 102), (104, 138, 103), (104, 137, 138), (171, 522, 170), (105, 137, 104), (172, 522, 171), (172, 521, 522), (173, 521, 172), (173, 520, 521), (174, 520, 173), (174, 519, 520), (106, 137, 105), (175, 519, 174), (175, 518, 519), (176, 518, 175), (176, 517, 518), (106, 136, 137), (107, 136, 106), (177, 517, 176), (177, 516, 517), (108, 136, 107), (178, 516, 177), (178, 515, 516), (108, 135, 136), (109, 135, 108), (179, 515, 178), (179, 514, 515), (110, 135, 109), (180, 514, 179), (180, 513, 514), (110, 134, 135), (111, 134, 110), (111, 133, 134), (181, 513, 180), (181, 512, 513), (112, 133, 111), (112, 132, 133), (113, 132, 112), (113, 131, 132), (114, 131, 113), (114, 130, 131), (182, 512, 181), (182, 511, 512), (115, 130, 114), (115, 129, 130), (116, 129, 115), (116, 128, 129), (117, 128, 116), (117, 127, 128), (118, 127, 117), (118, 126, 127), (119, 126, 118), (119, 125, 126), (120, 125, 119), (120, 124, 125), (121, 124, 120), (121, 123, 124), (122, 123, 121), (183, 511, 182), (183, 510, 511), (184, 510, 183), (184, 509, 510), (185, 509, 184), (185, 508, 509), (186, 508, 185), (411, 195, 410), (186, 507, 508), (187, 507, 186), (187, 506, 507), (188, 506, 187), (188, 505, 506), (189, 505, 188), (412, 195, 411), (189, 504, 505), (190, 504, 189), (191, 504, 190), (191, 503, 504), (192, 503, 191), (192, 502, 503), (413, 195, 412), (193, 502, 192), (194, 502, 193), (413, 194, 195), (413, 502, 194), (413, 501, 502), (413, 500, 501), (414, 500, 413), (414, 499, 500), (415, 499, 414), (415, 498, 499), (416, 498, 415), (416, 497, 498), (417, 497, 416), (417, 496, 497), (418, 496, 417), (418, 495, 496), (419, 495, 418), (419, 494, 495), (420, 494, 419), (420, 493, 494), (421, 493, 420), (421, 492, 493), (422, 492, 421), (423, 492, 422), (423, 491, 492), (424, 491, 423), (424, 490, 491), (425, 490, 424), (425, 489, 490), (426, 489, 425), (426, 488, 489), (427, 488, 426), (427, 486, 488), (486, 487, 488), (427, 485, 486), (428, 485, 427), (428, 484, 485), (428, 483, 484), (429, 483, 428), (429, 482, 483), (429, 481, 482), (430, 481, 429), (430, 480, 481), (431, 480, 430), (431, 479, 480), (431, 478, 479), (432, 478, 431), (432, 477, 478), (432, 476, 477), (432, 475, 476), (433, 475, 432), (433, 474, 475), (433, 473, 474), (433, 472, 473), (433, 471, 472), (433, 470, 471), (434, 470, 433), (434, 469, 470), (434, 468, 469), (434, 467, 468), (435, 467, 434), (435, 466, 467), (435, 465, 466), (435, 464, 465), (436, 464, 435), (436, 463, 464), (436, 462, 463), (436, 461, 462), (436, 460, 461), (437, 460, 436), (437, 459, 460), (437, 458, 459), (437, 457, 458), (437, 456, 457), (438, 456, 437), (438, 455, 456), (438, 454, 455), (438, 453, 454), (439, 453, 438), (440, 453, 439), (440, 452, 453), (441, 452, 440), (442, 452, 441), (443, 452, 442), (443, 451, 452), (444, 451, 443), (445, 451, 444), (446, 451, 445), (447, 451, 446), (447, 450, 451), (448, 450, 447), (449, 450, 448)])
_uv = me_curve.uv_layers.new(name='UVMap')
_uv.uv.foreach_set('vector', [0.5421, 0.0, 0.5383, 0.0, 0.5402, 0.0, 0.5421, 0.0, 0.5364, 0.0, 0.5383, 0.0, 0.5421, 0.0, 0.5345, 0.0, 0.5364, 0.0, 0.5421, 0.0, 0.5326, 0.0, 0.5345, 0.0, 0.5421, 0.0, 0.5307, 0.0, 0.5326, 0.0, 0.5421, 0.0, 0.5287, 0.0, 0.5307, 0.0, 0.5421, 0.0, 0.5268, 0.0, 0.5287, 0.0, 0.5421, 0.0, 0.5249, 0.0, 0.5268, 0.0, 0.5421, 0.0, 0.523, 0.0, 0.5249, 0.0, 0.5421, 0.0, 0.5211, 0.0, 0.523, 0.0, 0.5421, 0.0, 0.5192, 0.0, 0.5211, 0.0, 0.5421, 0.0, 0.5172, 0.0, 0.5192, 0.0, 0.5421, 0.0, 0.5153, 0.0, 0.5172, 0.0, 0.5441, 0.0, 0.5153, 0.0, 0.5421, 0.0, 0.546, 0.0, 0.5153, 0.0, 0.5441, 0.0, 0.5479, 0.0, 0.5153, 0.0, 0.546, 0.0, 0.5498, 0.0, 0.5153, 0.0, 0.5479, 0.0, 0.5517, 0.0, 0.5153, 0.0, 0.5498, 0.0, 0.5536, 0.0, 0.5153, 0.0, 0.5517, 0.0, 0.5536, 0.0, 0.5134, 0.0, 0.5153, 0.0, 0.5556, 0.0, 0.5134, 0.0, 0.5536, 0.0, 0.5575, 0.0, 0.5134, 0.0, 0.5556, 0.0, 0.5594, 0.0, 0.5134, 0.0, 0.5575, 0.0, 0.5613, 0.0, 0.5134, 0.0, 0.5594, 0.0, 0.5632, 0.0, 0.5134, 0.0, 0.5613, 0.0, 0.5651, 0.0, 0.5134, 0.0, 0.5632, 0.0, 0.567, 0.0, 0.5134, 0.0, 0.5651, 0.0, 0.569, 0.0, 0.5134, 0.0, 0.567, 0.0, 0.5709, 0.0, 0.5134, 0.0, 0.569, 0.0, 0.5728, 0.0, 0.5134, 0.0, 0.5709, 0.0, 0.5747, 0.0, 0.5134, 0.0, 0.5728, 0.0, 0.5766, 0.0, 0.5134, 0.0, 0.5747, 0.0, 0.5785, 0.0, 0.5134, 0.0, 0.5766, 0.0, 0.5805, 0.0, 0.5134, 0.0, 0.5785, 0.0, 0.5824, 0.0, 0.5134, 0.0, 0.5805, 0.0, 0.5824, 0.0, 0.5115, 0.0, 0.5134, 0.0, 0.5843, 0.0, 0.5115, 0.0, 0.5824, 0.0, 0.5862, 0.0, 0.5115, 0.0, 0.5843, 0.0, 0.5881, 0.0, 0.5115, 0.0, 0.5862, 0.0, 0.59, 0.0, 0.5115, 0.0, 0.5881, 0.0, 0.592, 0.0, 0.5115, 0.0, 0.59, 0.0, 0.5939, 0.0, 0.5115, 0.0, 0.592, 0.0, 0.5958, 0.0, 0.5115, 0.0, 0.5939, 0.0, 0.5958, 0.0, 0.5096, 0.0, 0.5115, 0.0, 0.5977, 0.0, 0.5096, 0.0, 0.5958, 0.0, 0.5996, 0.0, 0.5096, 0.0, 0.5977, 0.0, 0.6015, 0.0, 0.5096, 0.0, 0.5996, 0.0, 0.6034, 0.0, 0.5096, 0.0, 0.6015, 0.0, 0.6054, 0.0, 0.5096, 0.0, 0.6034, 0.0, 0.6054, 0.0, 0.5077, 0.0, 0.5096, 0.0, 0.6073, 0.0, 0.5077, 0.0, 0.6054, 0.0, 0.6092, 0.0, 0.5077, 0.0, 0.6073, 0.0, 0.6111, 0.0, 0.5077, 0.0, 0.6092, 0.0, 0.613, 0.0, 0.5077, 0.0, 0.6111, 0.0, 0.6149, 0.0, 0.5077, 0.0, 0.613, 0.0, 0.6169, 0.0, 0.5077, 0.0, 0.6149, 0.0, 0.6188, 0.0, 0.5077, 0.0, 0.6169, 0.0, 0.6207, 0.0, 0.5077, 0.0, 0.6188, 0.0, 0.6226, 0.0, 0.5077, 0.0, 0.6207, 0.0, 0.6245, 0.0, 0.5077, 0.0, 0.6226, 0.0, 0.6264, 0.0, 0.5077, 0.0, 0.6245, 0.0, 0.6284, 0.0, 0.5077, 0.0, 0.6264, 0.0, 0.6303, 0.0, 0.5077, 0.0, 0.6284, 0.0, 0.6322, 0.0, 0.5077, 0.0, 0.6303, 0.0, 0.6341, 0.0, 0.5077, 0.0, 0.6322, 0.0, 0.636, 0.0, 0.5077, 0.0, 0.6341, 0.0, 0.6379, 0.0, 0.5077, 0.0, 0.636, 0.0, 0.6398, 0.0, 0.5077, 0.0, 0.6379, 0.0, 0.6418, 0.0, 0.5077, 0.0, 0.6398, 0.0, 0.6437, 0.0, 0.5077, 0.0, 0.6418, 0.0, 0.6437, 0.0, 0.5057, 0.0, 0.5077, 0.0, 0.6456, 0.0, 0.5057, 0.0, 0.6437, 0.0, 0.6475, 0.0, 0.5057, 0.0, 0.6456, 0.0, 0.6494, 0.0, 0.5057, 0.0, 0.6475, 0.0, 0.6513, 0.0, 0.5057, 0.0, 0.6494, 0.0, 0.6533, 0.0, 0.5057, 0.0, 0.6513, 0.0, 0.6552, 0.0, 0.5057, 0.0, 0.6533, 0.0, 0.6571, 0.0, 0.5057, 0.0, 0.6552, 0.0, 0.659, 0.0, 0.5057, 0.0, 0.6571, 0.0, 0.6609, 0.0, 0.5057, 0.0, 0.659, 0.0, 0.6628, 0.0, 0.5057, 0.0, 0.6609, 0.0, 0.6628, 0.0, 0.5038, 0.0, 0.5057, 0.0, 0.6648, 0.0, 0.5038, 0.0, 0.6628, 0.0, 0.6667, 0.0, 0.5038, 0.0, 0.6648, 0.0, 0.6686, 0.0, 0.5038, 0.0, 0.6667, 0.0, 0.6686, 0.0, 0.5019, 0.0, 0.5038, 0.0, 0.6705, 0.0, 0.5019, 0.0, 0.6686, 0.0, 0.6724, 0.0, 0.5019, 0.0, 0.6705, 0.0, 0.6743, 0.0, 0.5019, 0.0, 0.6724, 0.0, 0.6762, 0.0, 0.5019, 0.0, 0.6743, 0.0, 0.6762, 0.0, 0.5, 0.0, 0.5019, 0.0, 0.6782, 0.0, 0.5, 0.0, 0.6762, 0.0, 0.6801, 0.0, 0.5, 0.0, 0.6782, 0.0, 0.682, 0.0, 0.5, 0.0, 0.6801, 0.0, 0.6839, 0.0, 0.5, 0.0, 0.682, 0.0, 0.6858, 0.0, 0.5, 0.0, 0.6839, 0.0, 0.6877, 0.0, 0.5, 0.0, 0.6858, 0.0, 0.6897, 0.0, 0.5, 0.0, 0.6877, 0.0, 0.6916, 0.0, 0.5, 0.0, 0.6897, 0.0, 0.6935, 0.0, 0.5, 0.0, 0.6916, 0.0, 0.6954, 0.0, 0.5, 0.0, 0.6935, 0.0, 0.6973, 0.0, 0.5, 0.0, 0.6954, 0.0, 0.6992, 0.0, 0.5, 0.0, 0.6973, 0.0, 0.6992, 0.0, 0.4981, 0.0, 0.5, 0.0, 0.7011, 0.0, 0.4981, 0.0, 0.6992, 0.0, 0.7031, 0.0, 0.4981, 0.0, 0.7011, 0.0, 0.705, 0.0, 0.4981, 0.0, 0.7031, 0.0, 0.7069, 0.0, 0.4981, 0.0, 0.705, 0.0, 0.7088, 0.0, 0.4981, 0.0, 0.7069, 0.0, 0.7107, 0.0, 0.4981, 0.0, 0.7088, 0.0, 0.7126, 0.0, 0.4981, 0.0, 0.7107, 0.0, 0.7126, 0.0, 0.4962, 0.0, 0.4981, 0.0, 0.7146, 0.0, 0.4962, 0.0, 0.7126, 0.0, 0.7165, 0.0, 0.4962, 0.0, 0.7146, 0.0, 0.7184, 0.0, 0.4962, 0.0, 0.7165, 0.0, 0.7203, 0.0, 0.4962, 0.0, 0.7184, 0.0, 0.7222, 0.0, 0.4962, 0.0, 0.7203, 0.0, 0.7241, 0.0, 0.4962, 0.0, 0.7222, 0.0, 0.7261, 0.0, 0.4962, 0.0, 0.7241, 0.0, 0.728, 0.0, 0.4962, 0.0, 0.7261, 0.0, 0.728, 0.0, 0.4943, 0.0, 0.4962, 0.0, 0.7299, 0.0, 0.4943, 0.0, 0.728, 0.0, 0.7318, 0.0, 0.4943, 0.0, 0.7299, 0.0, 0.7337, 0.0, 0.4943, 0.0, 0.7318, 0.0, 0.7356, 0.0, 0.4943, 0.0, 0.7337, 0.0, 0.7375, 0.0, 0.4943, 0.0, 0.7356, 0.0, 0.7395, 0.0, 0.4943, 0.0, 0.7375, 0.0, 0.7414, 0.0, 0.4943, 0.0, 0.7395, 0.0, 0.7433, 0.0, 0.4943, 0.0, 0.7414, 0.0, 0.7452, 0.0, 0.4943, 0.0, 0.7433, 0.0, 0.7471, 0.0, 0.4943, 0.0, 0.7452, 0.0, 0.749, 0.0, 0.4943, 0.0, 0.7471, 0.0, 0.751, 0.0, 0.4943, 0.0, 0.749, 0.0, 0.7529, 0.0, 0.4943, 0.0, 0.751, 0.0, 0.7548, 0.0, 0.4943, 0.0, 0.7529, 0.0, 0.7567, 0.0, 0.4943, 0.0, 0.7548, 0.0, 0.7586, 0.0, 0.4943, 0.0, 0.7567, 0.0, 0.7605, 0.0, 0.4943, 0.0, 0.7586, 0.0, 0.7625, 0.0, 0.4943, 0.0, 0.7605, 0.0, 0.7644, 0.0, 0.4943, 0.0, 0.7625, 0.0, 0.7663, 0.0, 0.4943, 0.0, 0.7644, 0.0, 0.7682, 0.0, 0.4943, 0.0, 0.7663, 0.0, 0.7701, 0.0, 0.4943, 0.0, 0.7682, 0.0, 0.772, 0.0, 0.4943, 0.0, 0.7701, 0.0, 0.772, 0.0, 0.4923, 0.0, 0.4943, 0.0, 0.772, 0.0, 0.4904, 0.0, 0.4923, 0.0, 0.7739, 0.0, 0.4215, 0.0, 0.772, 0.0, 0.4215, 0.0, 0.4904, 0.0, 0.772, 0.0, 0.4215, 0.0, 0.4885, 0.0, 0.4904, 0.0, 0.4215, 0.0, 0.4234, 0.0, 0.4885, 0.0, 0.4234, 0.0, 0.4866, 0.0, 0.4885, 0.0, 0.7739, 0.0, 0.4195, 0.0, 0.4215, 0.0, 0.4253, 0.0, 0.4866, 0.0, 0.4234, 0.0, 0.7739, 0.0, 0.4176, 0.0, 0.4195, 0.0, 0.7739, 0.0, 0.4157, 0.0, 0.4176, 0.0, 0.7739, 0.0, 0.4138, 0.0, 0.4157, 0.0, 0.7739, 0.0, 0.4119, 0.0, 0.4138, 0.0, 0.7739, 0.0, 0.41, 0.0, 0.4119, 0.0, 0.7759, 0.0, 0.41, 0.0, 0.7739, 0.0, 0.7759, 0.0, 0.408, 0.0, 0.41, 0.0, 0.4253, 0.0, 0.4847, 0.0, 0.4866, 0.0, 0.7759, 0.0, 0.4061, 0.0, 0.408, 0.0, 0.7759, 0.0, 0.4042, 0.0, 0.4061, 0.0, 0.7759, 0.0, 0.4023, 0.0, 0.4042, 0.0, 0.7759, 0.0, 0.4004, 0.0, 0.4023, 0.0, 0.7759, 0.0, 0.3985, 0.0, 0.4004, 0.0, 0.7759, 0.0, 0.3966, 0.0, 0.3985, 0.0, 0.7759, 0.0, 0.3946, 0.0, 0.3966, 0.0, 0.7759, 0.0, 0.3927, 0.0, 0.3946, 0.0, 0.7759, 0.0, 0.3908, 0.0, 0.3927, 0.0, 0.7759, 0.0, 0.3889, 0.0, 0.3908, 0.0, 0.4253, 0.0, 0.4828, 0.0, 0.4847, 0.0, 0.7759, 0.0, 0.387, 0.0, 0.3889, 0.0, 0.7759, 0.0, 0.3851, 0.0, 0.387, 0.0, 0.7759, 0.0, 0.3831, 0.0, 0.3851, 0.0, 0.7759, 0.0, 0.3812, 0.0, 0.3831, 0.0, 0.7759, 0.0, 0.3793, 0.0, 0.3812, 0.0, 0.7759, 0.0, 0.3774, 0.0, 0.3793, 0.0, 0.7759, 0.0, 0.3755, 0.0, 0.3774, 0.0, 0.7759, 0.0, 0.3736, 0.0, 0.3755, 0.0, 0.4253, 0.0, 0.4808, 0.0, 0.4828, 0.0, 0.7778, 0.0, 0.3736, 0.0, 0.7759, 0.0, 0.4253, 0.0, 0.4789, 0.0, 0.4808, 0.0, 0.4253, 0.0, 0.477, 0.0, 0.4789, 0.0, 0.4253, 0.0, 0.4751, 0.0, 0.477, 0.0, 0.7797, 0.0, 0.3736, 0.0, 0.7778, 0.0, 0.4253, 0.0, 0.4732, 0.0, 0.4751, 0.0, 0.4253, 0.0, 0.4713, 0.0, 0.4732, 0.0, 0.4272, 0.0, 0.4713, 0.0, 0.4253, 0.0, 0.4272, 0.0, 0.4693, 0.0, 0.4713, 0.0, 0.05939, 0.0, 0.05556, 0.0, 0.05747, 0.0, 0.0613, 0.0, 0.05556, 0.0, 0.05939, 0.0, 0.0613, 0.0, 0.05364, 0.0, 0.05556, 0.0, 0.06322, 0.0, 0.05364, 0.0, 0.0613, 0.0, 0.06322, 0.0, 0.05172, 0.0, 0.05364, 0.0, 0.06513, 0.0, 0.05172, 0.0, 0.06322, 0.0, 0.06513, 0.0, 0.04981, 0.0, 0.05172, 0.0, 0.06705, 0.0, 0.04981, 0.0, 0.06513, 0.0, 0.06705, 0.0, 0.04789, 0.0, 0.04981, 0.0, 0.4272, 0.0, 0.4674, 0.0, 0.4693, 0.0, 0.4291, 0.0, 0.4674, 0.0, 0.4272, 0.0, 0.06897, 0.0, 0.04789, 0.0, 0.06705, 0.0, 0.06897, 0.0, 0.04598, 0.0, 0.04789, 0.0, 0.4291, 0.0, 0.4655, 0.0, 0.4674, 0.0, 0.431, 0.0, 0.4655, 0.0, 0.4291, 0.0, 0.07088, 0.0, 0.04598, 0.0, 0.06897, 0.0, 0.07088, 0.0, 0.04406, 0.0, 0.04598, 0.0, 0.07088, 0.0, 0.04215, 0.0, 0.04406, 0.0, 0.431, 0.0, 0.4636, 0.0, 0.4655, 0.0, 0.433, 0.0, 0.4636, 0.0, 0.431, 0.0, 0.0728, 0.0, 0.04215, 0.0, 0.07088, 0.0, 0.433, 0.0, 0.4617, 0.0, 0.4636, 0.0, 0.4349, 0.0, 0.4617, 0.0, 0.433, 0.0, 0.07471, 0.0, 0.04215, 0.0, 0.0728, 0.0, 0.07471, 0.0, 0.04023, 0.0, 0.04215, 0.0, 0.4349, 0.0, 0.4598, 0.0, 0.4617, 0.0, 0.4368, 0.0, 0.4598, 0.0, 0.4349, 0.0, 0.07663, 0.0, 0.04023, 0.0, 0.07471, 0.0, 0.4368, 0.0, 0.4579, 0.0, 0.4598, 0.0, 0.4387, 0.0, 0.4579, 0.0, 0.4368, 0.0, 0.07854, 0.0, 0.04023, 0.0, 0.07663, 0.0, 0.07854, 0.0, 0.03831, 0.0, 0.04023, 0.0, 0.4387, 0.0, 0.4559, 0.0, 0.4579, 0.0, 0.4406, 0.0, 0.4559, 0.0, 0.4387, 0.0, 0.4406, 0.0, 0.454, 0.0, 0.4559, 0.0, 0.4425, 0.0, 0.454, 0.0, 0.4406, 0.0, 0.08046, 0.0, 0.03831, 0.0, 0.07854, 0.0, 0.4425, 0.0, 0.4521, 0.0, 0.454, 0.0, 0.4444, 0.0, 0.4521, 0.0, 0.4425, 0.0, 0.4444, 0.0, 0.4502, 0.0, 0.4521, 0.0, 0.4464, 0.0, 0.4502, 0.0, 0.4444, 0.0, 0.4464, 0.0, 0.4483, 0.0, 0.4502, 0.0, 0.08238, 0.0, 0.03831, 0.0, 0.08046, 0.0, 0.08238, 0.0, 0.0364, 0.0, 0.03831, 0.0, 0.08429, 0.0, 0.0364, 0.0, 0.08238, 0.0, 0.08621, 0.0, 0.0364, 0.0, 0.08429, 0.0, 0.08812, 0.0, 0.0364, 0.0, 0.08621, 0.0, 0.08812, 0.0, 0.03448, 0.0, 0.0364, 0.0, 0.09004, 0.0, 0.03448, 0.0, 0.08812, 0.0, 0.7816, 0.0, 0.3736, 0.0, 0.7797, 0.0, 0.09195, 0.0, 0.03448, 0.0, 0.09004, 0.0, 0.09387, 0.0, 0.03448, 0.0, 0.09195, 0.0, 0.09579, 0.0, 0.03448, 0.0, 0.09387, 0.0, 0.09579, 0.0, 0.03257, 0.0, 0.03448, 0.0, 0.0977, 0.0, 0.03257, 0.0, 0.09579, 0.0, 0.09962, 0.0, 0.03257, 0.0, 0.0977, 0.0, 0.1015, 0.0, 0.03257, 0.0, 0.09962, 0.0, 0.1015, 0.0, 0.03065, 0.0, 0.03257, 0.0, 0.1034, 0.0, 0.03065, 0.0, 0.1015, 0.0, 0.1054, 0.0, 0.03065, 0.0, 0.1034, 0.0, 0.1073, 0.0, 0.03065, 0.0, 0.1054, 0.0, 0.1073, 0.0, 0.02874, 0.0, 0.03065, 0.0, 0.1092, 0.0, 0.02874, 0.0, 0.1073, 0.0, 0.1111, 0.0, 0.02874, 0.0, 0.1092, 0.0, 0.1111, 0.0, 0.02682, 0.0, 0.02874, 0.0, 0.113, 0.0, 0.02682, 0.0, 0.1111, 0.0, 0.1149, 0.0, 0.02682, 0.0, 0.113, 0.0, 0.1188, 0.0, 0.1149, 0.0, 0.1169, 0.0, 0.1188, 0.0, 0.02682, 0.0, 0.1149, 0.0, 0.1207, 0.0, 0.02682, 0.0, 0.1188, 0.0, 0.1226, 0.0, 0.02682, 0.0, 0.1207, 0.0, 0.1226, 0.0, 0.0249, 0.0, 0.02682, 0.0, 0.1245, 0.0, 0.0249, 0.0, 0.1226, 0.0, 0.1264, 0.0, 0.0249, 0.0, 0.1245, 0.0, 0.1284, 0.0, 0.0249, 0.0, 0.1264, 0.0, 0.1284, 0.0, 0.02299, 0.0, 0.0249, 0.0, 0.1284, 0.0, 0.02107, 0.0, 0.02299, 0.0, 0.1303, 0.0, 0.02107, 0.0, 0.1284, 0.0, 0.1303, 0.0, 0.01916, 0.0, 0.02107, 0.0, 0.1303, 0.0, 0.01724, 0.0, 0.01916, 0.0, 0.1303, 0.0, 0.01533, 0.0, 0.01724, 0.0, 0.1322, 0.0, 0.01533, 0.0, 0.1303, 0.0, 0.1322, 0.0, 0.01341, 0.0, 0.01533, 0.0, 0.1322, 0.0, 0.01149, 0.0, 0.01341, 0.0, 0.1322, 0.0, 0.009579, 0.0, 0.01149, 0.0, 0.1322, 0.0, 0.007663, 0.0, 0.009579, 0.0, 0.1341, 0.0, 0.007663, 0.0, 0.1322, 0.0, 0.1341, 0.0, 0.005747, 0.0, 0.007663, 0.0, 0.1341, 0.0, 0.003831, 0.0, 0.005747, 0.0, 0.1341, 0.0, 0.001916, 0.0, 0.003831, 0.0, 0.1341, 0.0, 0.0, 0.0, 0.001916, 0.0, 0.136, 0.0, 0.0, 0.0, 0.1341, 0.0, 0.136, 0.0, 0.3238, 0.0, 0.0, 0.0, 0.136, 0.0, 0.3218, 0.0, 0.3238, 0.0, 0.1379, 0.0, 0.3218, 0.0, 0.136, 0.0, 0.1379, 0.0, 0.3199, 0.0, 0.3218, 0.0, 0.1379, 0.0, 0.318, 0.0, 0.3199, 0.0, 0.1398, 0.0, 0.318, 0.0, 0.1379, 0.0, 0.1398, 0.0, 0.3161, 0.0, 0.318, 0.0, 0.1398, 0.0, 0.3142, 0.0, 0.3161, 0.0, 0.1418, 0.0, 0.3142, 0.0, 0.1398, 0.0, 0.1418, 0.0, 0.3123, 0.0, 0.3142, 0.0, 0.7835, 0.0, 0.3736, 0.0, 0.7816, 0.0, 0.1418, 0.0, 0.3103, 0.0, 0.3123, 0.0, 0.1418, 0.0, 0.3084, 0.0, 0.3103, 0.0, 0.1437, 0.0, 0.3084, 0.0, 0.1418, 0.0, 0.1437, 0.0, 0.3065, 0.0, 0.3084, 0.0, 0.1437, 0.0, 0.3046, 0.0, 0.3065, 0.0, 0.1456, 0.0, 0.3046, 0.0, 0.1437, 0.0, 0.1456, 0.0, 0.3027, 0.0, 0.3046, 0.0, 0.1456, 0.0, 0.3008, 0.0, 0.3027, 0.0, 0.1475, 0.0, 0.3008, 0.0, 0.1456, 0.0, 0.1475, 0.0, 0.2989, 0.0, 0.3008, 0.0, 0.1475, 0.0, 0.2969, 0.0, 0.2989, 0.0, 0.1475, 0.0, 0.295, 0.0, 0.2969, 0.0, 0.1475, 0.0, 0.2931, 0.0, 0.295, 0.0, 0.1494, 0.0, 0.2931, 0.0, 0.1475, 0.0, 0.1494, 0.0, 0.2912, 0.0, 0.2931, 0.0, 0.1494, 0.0, 0.2893, 0.0, 0.2912, 0.0, 0.1494, 0.0, 0.2874, 0.0, 0.2893, 0.0, 0.1494, 0.0, 0.2854, 0.0, 0.2874, 0.0, 0.1513, 0.0, 0.2854, 0.0, 0.1494, 0.0, 0.1513, 0.0, 0.2835, 0.0, 0.2854, 0.0, 0.1513, 0.0, 0.2816, 0.0, 0.2835, 0.0, 0.1513, 0.0, 0.2797, 0.0, 0.2816, 0.0, 0.1533, 0.0, 0.2797, 0.0, 0.1513, 0.0, 0.1533, 0.0, 0.2778, 0.0, 0.2797, 0.0, 0.1533, 0.0, 0.2759, 0.0, 0.2778, 0.0, 0.1552, 0.0, 0.2759, 0.0, 0.1533, 0.0, 0.1571, 0.0, 0.2759, 0.0, 0.1552, 0.0, 0.159, 0.0, 0.2759, 0.0, 0.1571, 0.0, 0.159, 0.0, 0.1858, 0.0, 0.2759, 0.0, 0.1858, 0.0, 0.2739, 0.0, 0.2759, 0.0, 0.1609, 0.0, 0.1858, 0.0, 0.159, 0.0, 0.1628, 0.0, 0.1858, 0.0, 0.1609, 0.0, 0.1648, 0.0, 0.1858, 0.0, 0.1628, 0.0, 0.1667, 0.0, 0.1858, 0.0, 0.1648, 0.0, 0.1686, 0.0, 0.1858, 0.0, 0.1667, 0.0, 0.1705, 0.0, 0.1858, 0.0, 0.1686, 0.0, 0.1724, 0.0, 0.1858, 0.0, 0.1705, 0.0, 0.1743, 0.0, 0.1858, 0.0, 0.1724, 0.0, 0.1762, 0.0, 0.1858, 0.0, 0.1743, 0.0, 0.1782, 0.0, 0.1858, 0.0, 0.1762, 0.0, 0.1801, 0.0, 0.1858, 0.0, 0.1782, 0.0, 0.182, 0.0, 0.1858, 0.0, 0.1801, 0.0, 0.1839, 0.0, 0.1858, 0.0, 0.182, 0.0, 0.1877, 0.0, 0.2739, 0.0, 0.1858, 0.0, 0.1877, 0.0, 0.272, 0.0, 0.2739, 0.0, 0.1877, 0.0, 0.2701, 0.0, 0.272, 0.0, 0.1877, 0.0, 0.2682, 0.0, 0.2701, 0.0, 0.1877, 0.0, 0.2663, 0.0, 0.2682, 0.0, 0.1897, 0.0, 0.2663, 0.0, 0.1877, 0.0, 0.1916, 0.0, 0.2663, 0.0, 0.1897, 0.0, 0.7854, 0.0, 0.3736, 0.0, 0.7835, 0.0, 0.1935, 0.0, 0.2663, 0.0, 0.1916, 0.0, 0.1935, 0.0, 0.2644, 0.0, 0.2663, 0.0, 0.1954, 0.0, 0.2644, 0.0, 0.1935, 0.0, 0.1973, 0.0, 0.2644, 0.0, 0.1954, 0.0, 0.1992, 0.0, 0.2644, 0.0, 0.1973, 0.0, 0.1992, 0.0, 0.2625, 0.0, 0.2644, 0.0, 0.3276, 0.0, 1.0, 0.0, 0.3257, 0.0, 0.2011, 0.0, 0.2625, 0.0, 0.1992, 0.0, 0.3295, 0.0, 1.0, 0.0, 0.3276, 0.0, 0.3295, 0.0, 0.9981, 0.0, 1.0, 0.0, 0.3314, 0.0, 0.9981, 0.0, 0.3295, 0.0, 0.3314, 0.0, 0.9962, 0.0, 0.9981, 0.0, 0.3333, 0.0, 0.9962, 0.0, 0.3314, 0.0, 0.3333, 0.0, 0.9943, 0.0, 0.9962, 0.0, 0.2031, 0.0, 0.2625, 0.0, 0.2011, 0.0, 0.3352, 0.0, 0.9943, 0.0, 0.3333, 0.0, 0.3352, 0.0, 0.9923, 0.0, 0.9943, 0.0, 0.3372, 0.0, 0.9923, 0.0, 0.3352, 0.0, 0.3372, 0.0, 0.9904, 0.0, 0.9923, 0.0, 0.2031, 0.0, 0.2605, 0.0, 0.2625, 0.0, 0.205, 0.0, 0.2605, 0.0, 0.2031, 0.0, 0.3391, 0.0, 0.9904, 0.0, 0.3372, 0.0, 0.3391, 0.0, 0.9885, 0.0, 0.9904, 0.0, 0.2069, 0.0, 0.2605, 0.0, 0.205, 0.0, 0.341, 0.0, 0.9885, 0.0, 0.3391, 0.0, 0.341, 0.0, 0.9866, 0.0, 0.9885, 0.0, 0.2069, 0.0, 0.2586, 0.0, 0.2605, 0.0, 0.2088, 0.0, 0.2586, 0.0, 0.2069, 0.0, 0.3429, 0.0, 0.9866, 0.0, 0.341, 0.0, 0.3429, 0.0, 0.9847, 0.0, 0.9866, 0.0, 0.2107, 0.0, 0.2586, 0.0, 0.2088, 0.0, 0.3448, 0.0, 0.9847, 0.0, 0.3429, 0.0, 0.3448, 0.0, 0.9828, 0.0, 0.9847, 0.0, 0.2107, 0.0, 0.2567, 0.0, 0.2586, 0.0, 0.2126, 0.0, 0.2567, 0.0, 0.2107, 0.0, 0.2126, 0.0, 0.2548, 0.0, 0.2567, 0.0, 0.3467, 0.0, 0.9828, 0.0, 0.3448, 0.0, 0.3467, 0.0, 0.9808, 0.0, 0.9828, 0.0, 0.2146, 0.0, 0.2548, 0.0, 0.2126, 0.0, 0.2146, 0.0, 0.2529, 0.0, 0.2548, 0.0, 0.2165, 0.0, 0.2529, 0.0, 0.2146, 0.0, 0.2165, 0.0, 0.251, 0.0, 0.2529, 0.0, 0.2184, 0.0, 0.251, 0.0, 0.2165, 0.0, 0.2184, 0.0, 0.249, 0.0, 0.251, 0.0, 0.3487, 0.0, 0.9808, 0.0, 0.3467, 0.0, 0.3487, 0.0, 0.9789, 0.0, 0.9808, 0.0, 0.2203, 0.0, 0.249, 0.0, 0.2184, 0.0, 0.2203, 0.0, 0.2471, 0.0, 0.249, 0.0, 0.2222, 0.0, 0.2471, 0.0, 0.2203, 0.0, 0.2222, 0.0, 0.2452, 0.0, 0.2471, 0.0, 0.2241, 0.0, 0.2452, 0.0, 0.2222, 0.0, 0.2241, 0.0, 0.2433, 0.0, 0.2452, 0.0, 0.2261, 0.0, 0.2433, 0.0, 0.2241, 0.0, 0.2261, 0.0, 0.2414, 0.0, 0.2433, 0.0, 0.228, 0.0, 0.2414, 0.0, 0.2261, 0.0, 0.228, 0.0, 0.2395, 0.0, 0.2414, 0.0, 0.2299, 0.0, 0.2395, 0.0, 0.228, 0.0, 0.2299, 0.0, 0.2375, 0.0, 0.2395, 0.0, 0.2318, 0.0, 0.2375, 0.0, 0.2299, 0.0, 0.2318, 0.0, 0.2356, 0.0, 0.2375, 0.0, 0.2337, 0.0, 0.2356, 0.0, 0.2318, 0.0, 0.3506, 0.0, 0.9789, 0.0, 0.3487, 0.0, 0.3506, 0.0, 0.977, 0.0, 0.9789, 0.0, 0.3525, 0.0, 0.977, 0.0, 0.3506, 0.0, 0.3525, 0.0, 0.9751, 0.0, 0.977, 0.0, 0.3544, 0.0, 0.9751, 0.0, 0.3525, 0.0, 0.3544, 0.0, 0.9732, 0.0, 0.9751, 0.0, 0.3563, 0.0, 0.9732, 0.0, 0.3544, 0.0, 0.7874, 0.0, 0.3736, 0.0, 0.7854, 0.0, 0.3563, 0.0, 0.9713, 0.0, 0.9732, 0.0, 0.3582, 0.0, 0.9713, 0.0, 0.3563, 0.0, 0.3582, 0.0, 0.9693, 0.0, 0.9713, 0.0, 0.3602, 0.0, 0.9693, 0.0, 0.3582, 0.0, 0.3602, 0.0, 0.9674, 0.0, 0.9693, 0.0, 0.3621, 0.0, 0.9674, 0.0, 0.3602, 0.0, 0.7893, 0.0, 0.3736, 0.0, 0.7874, 0.0, 0.3621, 0.0, 0.9655, 0.0, 0.9674, 0.0, 0.364, 0.0, 0.9655, 0.0, 0.3621, 0.0, 0.3659, 0.0, 0.9655, 0.0, 0.364, 0.0, 0.3659, 0.0, 0.9636, 0.0, 0.9655, 0.0, 0.3678, 0.0, 0.9636, 0.0, 0.3659, 0.0, 0.3678, 0.0, 0.9617, 0.0, 0.9636, 0.0, 0.7912, 0.0, 0.3736, 0.0, 0.7893, 0.0, 0.3697, 0.0, 0.9617, 0.0, 0.3678, 0.0, 0.3716, 0.0, 0.9617, 0.0, 0.3697, 0.0, 0.7912, 0.0, 0.3716, 0.0, 0.3736, 0.0, 0.7912, 0.0, 0.9617, 0.0, 0.3716, 0.0, 0.7912, 0.0, 0.9598, 0.0, 0.9617, 0.0, 0.7912, 0.0, 0.9579, 0.0, 0.9598, 0.0, 0.7931, 0.0, 0.9579, 0.0, 0.7912, 0.0, 0.7931, 0.0, 0.9559, 0.0, 0.9579, 0.0, 0.795, 0.0, 0.9559, 0.0, 0.7931, 0.0, 0.795, 0.0, 0.954, 0.0, 0.9559, 0.0, 0.7969, 0.0, 0.954, 0.0, 0.795, 0.0, 0.7969, 0.0, 0.9521, 0.0, 0.954, 0.0, 0.7989, 0.0, 0.9521, 0.0, 0.7969, 0.0, 0.7989, 0.0, 0.9502, 0.0, 0.9521, 0.0, 0.8008, 0.0, 0.9502, 0.0, 0.7989, 0.0, 0.8008, 0.0, 0.9483, 0.0, 0.9502, 0.0, 0.8027, 0.0, 0.9483, 0.0, 0.8008, 0.0, 0.8027, 0.0, 0.9464, 0.0, 0.9483, 0.0, 0.8046, 0.0, 0.9464, 0.0, 0.8027, 0.0, 0.8046, 0.0, 0.9444, 0.0, 0.9464, 0.0, 0.8065, 0.0, 0.9444, 0.0, 0.8046, 0.0, 0.8065, 0.0, 0.9425, 0.0, 0.9444, 0.0, 0.8084, 0.0, 0.9425, 0.0, 0.8065, 0.0, 0.8103, 0.0, 0.9425, 0.0, 0.8084, 0.0, 0.8103, 0.0, 0.9406, 0.0, 0.9425, 0.0, 0.8123, 0.0, 0.9406, 0.0, 0.8103, 0.0, 0.8123, 0.0, 0.9387, 0.0, 0.9406, 0.0, 0.8142, 0.0, 0.9387, 0.0, 0.8123, 0.0, 0.8142, 0.0, 0.9368, 0.0, 0.9387, 0.0, 0.8161, 0.0, 0.9368, 0.0, 0.8142, 0.0, 0.8161, 0.0, 0.9349, 0.0, 0.9368, 0.0, 0.818, 0.0, 0.9349, 0.0, 0.8161, 0.0, 0.818, 0.0, 0.931, 0.0, 0.9349, 0.0, 0.931, 0.0, 0.933, 0.0, 0.9349, 0.0, 0.818, 0.0, 0.9291, 0.0, 0.931, 0.0, 0.8199, 0.0, 0.9291, 0.0, 0.818, 0.0, 0.8199, 0.0, 0.9272, 0.0, 0.9291, 0.0, 0.8199, 0.0, 0.9253, 0.0, 0.9272, 0.0, 0.8218, 0.0, 0.9253, 0.0, 0.8199, 0.0, 0.8218, 0.0, 0.9234, 0.0, 0.9253, 0.0, 0.8218, 0.0, 0.9215, 0.0, 0.9234, 0.0, 0.8238, 0.0, 0.9215, 0.0, 0.8218, 0.0, 0.8238, 0.0, 0.9195, 0.0, 0.9215, 0.0, 0.8257, 0.0, 0.9195, 0.0, 0.8238, 0.0, 0.8257, 0.0, 0.9176, 0.0, 0.9195, 0.0, 0.8257, 0.0, 0.9157, 0.0, 0.9176, 0.0, 0.8276, 0.0, 0.9157, 0.0, 0.8257, 0.0, 0.8276, 0.0, 0.9138, 0.0, 0.9157, 0.0, 0.8276, 0.0, 0.9119, 0.0, 0.9138, 0.0, 0.8276, 0.0, 0.91, 0.0, 0.9119, 0.0, 0.8295, 0.0, 0.91, 0.0, 0.8276, 0.0, 0.8295, 0.0, 0.908, 0.0, 0.91, 0.0, 0.8295, 0.0, 0.9061, 0.0, 0.908, 0.0, 0.8295, 0.0, 0.9042, 0.0, 0.9061, 0.0, 0.8295, 0.0, 0.9023, 0.0, 0.9042, 0.0, 0.8295, 0.0, 0.9004, 0.0, 0.9023, 0.0, 0.8314, 0.0, 0.9004, 0.0, 0.8295, 0.0, 0.8314, 0.0, 0.8985, 0.0, 0.9004, 0.0, 0.8314, 0.0, 0.8966, 0.0, 0.8985, 0.0, 0.8314, 0.0, 0.8946, 0.0, 0.8966, 0.0, 0.8333, 0.0, 0.8946, 0.0, 0.8314, 0.0, 0.8333, 0.0, 0.8927, 0.0, 0.8946, 0.0, 0.8333, 0.0, 0.8908, 0.0, 0.8927, 0.0, 0.8333, 0.0, 0.8889, 0.0, 0.8908, 0.0, 0.8352, 0.0, 0.8889, 0.0, 0.8333, 0.0, 0.8352, 0.0, 0.887, 0.0, 0.8889, 0.0, 0.8352, 0.0, 0.8851, 0.0, 0.887, 0.0, 0.8352, 0.0, 0.8831, 0.0, 0.8851, 0.0, 0.8352, 0.0, 0.8812, 0.0, 0.8831, 0.0, 0.8372, 0.0, 0.8812, 0.0, 0.8352, 0.0, 0.8372, 0.0, 0.8793, 0.0, 0.8812, 0.0, 0.8372, 0.0, 0.8774, 0.0, 0.8793, 0.0, 0.8372, 0.0, 0.8755, 0.0, 0.8774, 0.0, 0.8372, 0.0, 0.8736, 0.0, 0.8755, 0.0, 0.8391, 0.0, 0.8736, 0.0, 0.8372, 0.0, 0.8391, 0.0, 0.8716, 0.0, 0.8736, 0.0, 0.8391, 0.0, 0.8697, 0.0, 0.8716, 0.0, 0.8391, 0.0, 0.8678, 0.0, 0.8697, 0.0, 0.841, 0.0, 0.8678, 0.0, 0.8391, 0.0, 0.8429, 0.0, 0.8678, 0.0, 0.841, 0.0, 0.8429, 0.0, 0.8659, 0.0, 0.8678, 0.0, 0.8448, 0.0, 0.8659, 0.0, 0.8429, 0.0, 0.8467, 0.0, 0.8659, 0.0, 0.8448, 0.0, 0.8487, 0.0, 0.8659, 0.0, 0.8467, 0.0, 0.8487, 0.0, 0.864, 0.0, 0.8659, 0.0, 0.8506, 0.0, 0.864, 0.0, 0.8487, 0.0, 0.8525, 0.0, 0.864, 0.0, 0.8506, 0.0, 0.8544, 0.0, 0.864, 0.0, 0.8525, 0.0, 0.8563, 0.0, 0.864, 0.0, 0.8544, 0.0, 0.8563, 0.0, 0.8621, 0.0, 0.864, 0.0, 0.8582, 0.0, 0.8621, 0.0, 0.8563, 0.0, 0.8602, 0.0, 0.8621, 0.0, 0.8582, 0.0])
me_curve.materials.append(mat_svgmat)
me_curve.update()

# ---- objects
ob_cylinder = bpy.data.objects.new('Cylinder', me_cylinder)
ob_curve = bpy.data.objects.new('Curve', me_curve)

# ---- transforms, parenting, visibility, modifiers, constraints
ob_cylinder.location = (0.0, 0.0, 0.0)
ob_cylinder.scale = (1.0, 1.0, 0.3589)
_m = ob_cylinder.modifiers.new('Auto Smooth', 'NODES')
_m.node_group = ng_auto_smooth
_gi = [s.identifier for s in ng_auto_smooth.interface.items_tree if s.item_type == 'SOCKET' and s.in_out == 'INPUT']
_m[_gi[1]] = 0.5236  # Angle
ob_curve.location = (-0.5222, -0.6776, 0.3594)
ob_curve.scale = (8.75, 8.75, 8.75)

# ---- collection membership
col_collection.objects.link(ob_cylinder)
col_exit_svgrepo_com_svg.objects.link(ob_curve)

# ---- scene / render settings (as saved in the file)
scene.frame_start = 1; scene.frame_end = 250; scene.frame_set(1)
scene.render.engine = 'BLENDER_EEVEE_NEXT'
scene.cycles.sampling_pattern = 'TABULATED_SOBOL'
scene.cycles.use_light_tree = False
scene.view_settings.view_transform = 'Filmic'
bpy.context.view_layer.update()

# ---- added for rendering (the .blend has no active camera and no usable light): camera, sun
cam_auto = bpy.data.cameras.new('AutoCamera')
cam_auto.lens = 50.0
cam_auto.sensor_width = 36.0
cam_auto.clip_end = 1000.0
ob_auto_camera = bpy.data.objects.new('AutoCamera', cam_auto)
scene.collection.objects.link(ob_auto_camera)
ob_auto_camera.location = (2.69999, -3.23999, 2.16025)
ob_auto_camera.rotation_euler = (1.09748, -7.21219e-08, 0.694738)
scene.camera = ob_auto_camera
light_auto_sun = bpy.data.lights.new('AutoSun', 'SUN')
light_auto_sun.energy = 3.0
light_auto_sun.angle = 0.0523599
ob_auto_sun = bpy.data.objects.new('AutoSun', light_auto_sun)
scene.collection.objects.link(ob_auto_sun)
ob_auto_sun.rotation_euler = (0.872665, 0.174533, 0.523599)
bpy.context.view_layer.update()
